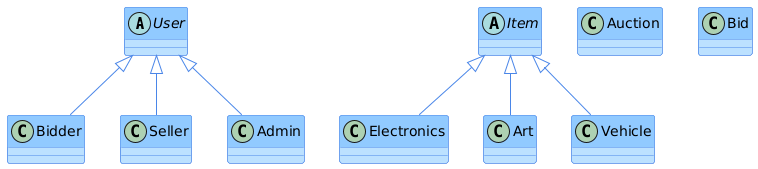

The diagram above was rendered by PlantUML. Its source (embedded in the PNG):
@startuml
skinparam class {
    BackgroundColor #BCE1FF
    HeaderBackgroundColor #91Caff
    BorderColor #4A86E8
    ArrowColor #4A86E8
}

' Nhóm User
abstract class User
class Bidder
class Seller
class Admin

User <|-- Bidder
User <|-- Seller
User <|-- Admin

' Nhóm Item
abstract class Item
class Electronics
class Art
class Vehicle

Item <|-- Electronics
Item <|-- Art
Item <|-- Vehicle

' Các lớp độc lập
class Auction
class Bid
@enduml